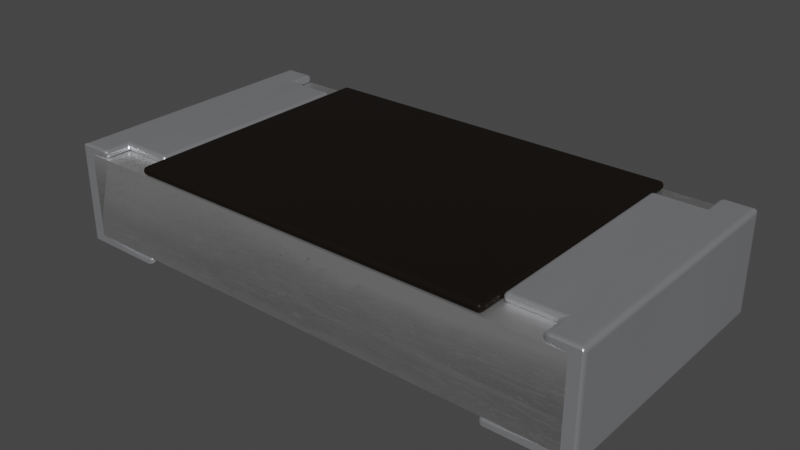 # Source: R_1206_3216Metric.blend  (saved by Blender 3.2.14; exported with 4.5.12 LTS)
import bpy
from mathutils import Matrix  # noqa: F401  (used for matrix-valued properties, if any)

bpy.ops.wm.read_factory_settings(use_empty=True)
scene = bpy.context.scene
scene.name = 'Scene'

# ---- collections
col_collection = bpy.data.collections.new('Collection'); scene.collection.children.link(col_collection)

# ---- images (referenced by path relative to the original .blend; pixels are not part of the script)
import os
ASSET_DIR = os.environ.get("B2B_ASSET_DIR", "")  # directory of the original .blend (textures are referenced by path, not embedded)
HERE = os.path.dirname(os.path.abspath(__file__))  # packed textures are extracted next to this script under _unpacked/

def load_image(name, relpath, width, height, colorspace="sRGB"):
    """Load a texture the original file referenced (path relative to the .blend, or extracted next to this script)."""
    p = next((c for c in (os.path.join(HERE, relpath), os.path.join(ASSET_DIR, relpath)) if relpath and os.path.exists(c)), "")
    if p:
        img = bpy.data.images.load(p, check_existing=True)
        img.name = name
    else:  # same state as the original file: an image datablock whose file is absent (Cycles renders it pink)
        img = bpy.data.images.new(name, width, height)
        img.source = "FILE"
        img.filepath = "//" + (relpath or name)
    img.colorspace_settings.name = colorspace
    return img
img_texturescom_metalbare0086_1_s_jpg_004 = load_image('TexturesCom_MetalBare0086_1_S.jpg.004', '_unpacked/TexturesCom_MetalBare0086_1_S.65622ead.jpg', 1024, 540, 'sRGB')

# ---- materials (node trees are filled in below, after node groups)
mat_res_ceramic = bpy.data.materials.new('res_ceramic')
mat_res_ceramic.use_transparent_shadow = False
mat_res_ceramic.preview_render_type = 'CUBE'
mat_metal_pins = bpy.data.materials.new('metal_pins')
mat_metal_pins.use_transparent_shadow = False
mat_metal_pins.preview_render_type = 'CUBE'
mat_aluminum_rough = bpy.data.materials.new('aluminum_rough')
mat_aluminum_rough.use_transparent_shadow = False
mat_aluminum_rough.preview_render_type = 'CUBE'

# ---- material node trees
mat_res_ceramic.use_nodes = True; mat_res_ceramic.node_tree.nodes.clear()
_N = mat_res_ceramic.node_tree.nodes; _L = mat_res_ceramic.node_tree.links
n0 = _N.new('ShaderNodeBsdfPrincipled'); n0.name = 'Principled BSDF'; n0.location = (10, 300)
n0.distribution = 'GGX'
n0.subsurface_method = 'BURLEY'
n0.inputs[0].default_value = (0.01731, 0.01365, 0.01099, 1.0)
n0.inputs[1].default_value = 0.5
n0.inputs[2].default_value = 0.2705
n0.inputs[3].default_value = 1.0
n0.inputs[14].default_value = (0.9777, 0.9776, 0.9775, 1.0)
n0.inputs[20].default_value = 0.06636
n0.inputs[27].default_value = (0.0, 0.0, 0.0, 1.0)
n0.inputs[28].default_value = 1.0
n1 = _N.new('ShaderNodeOutputMaterial'); n1.name = 'Material Output'; n1.location = (300, 300)
_L.new(n0.outputs[0], n1.inputs[0])
n1.is_active_output = True
mat_metal_pins.use_nodes = True; mat_metal_pins.node_tree.nodes.clear()
_N = mat_metal_pins.node_tree.nodes; _L = mat_metal_pins.node_tree.links
n0 = _N.new('ShaderNodeMapping'); n0.name = 'Mapping'; n0.location = (-1447, -91)
n0.inputs[3].default_value = (4.8, 1.2, 1.1)
n1 = _N.new('ShaderNodeBsdfPrincipled'); n1.name = 'Principled BSDF'; n1.location = (-560, 254)
n1.distribution = 'GGX'
n1.subsurface_method = 'BURLEY'
n1.inputs[1].default_value = 0.7818
n1.inputs[2].default_value = 0.2886
n1.inputs[3].default_value = 1.45
n1.inputs[13].default_value = 0.0
n1.inputs[27].default_value = (0.0, 0.0, 0.0, 1.0)
n1.inputs[28].default_value = 1.0
n2 = _N.new('ShaderNodeOutputMaterial'); n2.name = 'Material Output.002'; n2.location = (-205, 253)
n2.width = 213
n3 = _N.new('ShaderNodeTexNoise'); n3.name = 'Noise Texture.002'; n3.location = (-1228, -73)
n3.inputs[2].default_value = 0.1
n3.inputs[3].default_value = 7.0
n3.inputs[4].default_value = 0.6
n3.inputs[8].default_value = 0.4
n4 = _N.new('ShaderNodeTexCoord'); n4.name = 'Texture Coordinate'; n4.location = (-1636, -116)
n5 = _N.new('ShaderNodeMix'); n5.name = 'Mix.001'; n5.location = (-921, 45)
n5.data_type = 'RGBA'
n5.inputs[6].default_value = (0.9398, 0.9547, 1.0, 1.0)
n5.inputs[7].default_value = (0.13, 0.1259, 0.1359, 1.0)
n6 = _N.new('ShaderNodeBump'); n6.name = 'Bump.001'; n6.location = (-1001, -227)
n6.inputs[0].default_value = 0.05
n6.inputs[1].default_value = 0.01
n6.inputs[2].default_value = 1.0
_L.new(n1.outputs[0], n2.inputs[0])
_L.new(n3.outputs[0], n6.inputs[3])
_L.new(n0.outputs[0], n3.inputs[0])
_L.new(n3.outputs[0], n5.inputs[0])
_L.new(n4.outputs[3], n0.inputs[0])
_L.new(n5.outputs[2], n1.inputs[0])
_L.new(n6.outputs[0], n1.inputs[5])
n2.is_active_output = True
mat_aluminum_rough.use_nodes = True; mat_aluminum_rough.node_tree.nodes.clear()
_N = mat_aluminum_rough.node_tree.nodes; _L = mat_aluminum_rough.node_tree.links
n0 = _N.new('ShaderNodeOutputMaterial'); n0.name = 'Material Output.002'; n0.location = (703, 196)
n0.width = 213
n1 = _N.new('ShaderNodeTexImage'); n1.name = 'Image Texture.001'; n1.location = (-401, 326)
n1.image = img_texturescom_metalbare0086_1_s_jpg_004
n2 = _N.new('ShaderNodeValToRGB'); n2.name = 'ColorRamp'; n2.location = (-92, 345)
while len(n2.color_ramp.elements) > 1: n2.color_ramp.elements.remove(n2.color_ramp.elements[-1])
n2.color_ramp.elements[0].position = 0.0; n2.color_ramp.elements[0].color = (0.3261, 0.348, 0.321, 1.0)
_e = n2.color_ramp.elements.new(0.2477); _e.color = (1.0, 1.0, 1.0, 1.0)
n3 = _N.new('ShaderNodeMapping'); n3.name = 'Mapping'; n3.location = (-733, 238)
n3.inputs[2].default_value = (-0.3316, 0.1501, 0.0)
n4 = _N.new('ShaderNodeTexCoord'); n4.name = 'Texture Coordinate'; n4.location = (-981, 240)
n5 = _N.new('ShaderNodeBsdfPrincipled'); n5.name = 'Principled BSDF'; n5.location = (347, 196)
n5.distribution = 'GGX'
n5.subsurface_method = 'BURLEY'
n5.inputs[1].default_value = 1.0
n5.inputs[2].default_value = 0.5205
n5.inputs[3].default_value = 1.45
n5.inputs[8].default_value = 1.0
n5.inputs[10].default_value = 0.2045
n5.inputs[13].default_value = 0.4909
n5.inputs[20].default_value = 0.3618
n5.inputs[27].default_value = (0.0, 0.0, 0.0, 1.0)
n5.inputs[28].default_value = 1.0
n6 = _N.new('ShaderNodeMix'); n6.name = 'Mix'; n6.location = (177, 76)
n6.data_type = 'RGBA'
n6.inputs[0].default_value = 0.2045
n6.inputs[7].default_value = (0.8, 0.8, 0.8, 1.0)
_L.new(n5.outputs[0], n0.inputs[0])
_L.new(n1.outputs[0], n2.inputs[0])
_L.new(n4.outputs[2], n3.inputs[0])
_L.new(n3.outputs[0], n1.inputs[0])
_L.new(n2.outputs[0], n6.inputs[6])
_L.new(n6.outputs[2], n5.inputs[0])
n0.is_active_output = True

# ---- world
world_world = bpy.data.worlds.new('World'); scene.world = world_world
world_world.use_nodes = True; world_world.node_tree.nodes.clear()
_N = world_world.node_tree.nodes; _L = world_world.node_tree.links
n0 = _N.new('ShaderNodeOutputWorld'); n0.name = 'World Output'; n0.location = (300, 300)
n1 = _N.new('ShaderNodeBackground'); n1.name = 'Background'; n1.location = (10, 300)
n1.inputs[0].default_value = (0.05088, 0.05088, 0.05088, 1.0)
_L.new(n1.outputs[0], n0.inputs[0])
n0.is_active_output = True
world_world.color = (0.05088, 0.05088, 0.05088)
world_world.use_sun_shadow = False
world_world.sun_shadow_jitter_overblur = 0.0

# ---- meshes
me_shape_9_indexedfaceset_018 = bpy.data.meshes.new('SHAPE_9_IndexedFaceSet.018')
me_shape_9_indexedfaceset_018.from_pydata([(0.4331, 0.2362, -0.315), (-0.6102, 0.2165, 0.315), (0.6102, 0.2165, -0.315), (0.6102, 0.01969, -0.315), (0.6102, 0.01969, 0.315), (-0.4331, 0.2165, 0.315), (-0.4331, 0.2362, 0.315), (0.4331, 0.2362, 0.315), (0.4331, 0.2165, -0.315), (-0.4331, 0.2165, -0.315), (0.4331, 0.2165, 0.315), (-0.4331, 0.2362, -0.315), (-0.6102, 0.01969, 0.315), (-0.6102, 0.01969, -0.315), (-0.6299, 0.0, 0.315), (-0.4331, 0.0, 0.315), (-0.6102, 0.2165, -0.315), (-0.5512, 0.2165, -0.2559), (-0.5512, 0.2165, -0.315), (-0.5512, 0.2165, 0.315), (-0.6299, 0.0, -0.315), (-0.4331, 0.0, -0.315), (-0.4331, 0.01969, -0.315), (-0.5512, 0.2362, -0.315), (-0.5512, 0.2362, 0.315), (-0.6299, 0.2362, -0.315), (-0.6299, 0.2362, 0.315), (-0.4331, 0.01969, 0.315), (-0.5512, 0.2362, -0.2559), (-0.4331, 0.2165, -0.2559), (-0.4331, 0.2362, -0.2559), (-0.5512, 0.2165, 0.2559), (-0.4331, 0.2362, 0.2559), (-0.4331, 0.2165, 0.2559), (-0.5512, 0.2362, 0.2559), (0.4331, 0.01969, 0.315), (0.4331, 0.0, 0.315), (0.6299, 0.0, -0.315), (0.6299, 0.0, 0.315), (0.6102, 0.2165, 0.315), (0.4331, 0.01969, -0.315), (0.6299, 0.2362, -0.315), (0.5512, 0.2362, -0.315), (0.6299, 0.2362, 0.315), (0.4331, 0.2362, 0.2559), (0.4331, 0.2362, -0.2559), (0.5512, 0.2362, -0.2559), (0.5512, 0.2362, 0.315), (0.4331, 0.2165, -0.2559), (0.4331, 0.0, -0.315), (0.5512, 0.2165, 0.315), (0.4331, 0.2165, 0.2559), (0.5512, 0.2362, 0.2559), (0.5512, 0.2165, 0.2559), (0.5512, 0.2165, -0.315), (0.5512, 0.2165, -0.2559)], [], [(12, 13, 16, 1), (4, 12, 1, 39), (3, 4, 39, 2), (13, 3, 2, 16), (1, 16, 2, 39), (3, 13, 12, 4), (6, 7, 10, 5), (5, 10, 8, 9), (7, 6, 11, 0), (11, 6, 5, 9), (0, 8, 10, 7), (12, 13, 22, 27), (20, 14, 15, 21), (26, 14, 20, 25), (31, 33, 29, 17), (16, 17, 18), (32, 34, 28, 30), (1, 19, 31), (1, 17, 16), (1, 31, 17), (23, 25, 16), (18, 23, 16), (13, 16, 25), (20, 13, 25), (21, 22, 13), (21, 13, 20), (28, 25, 23), (24, 26, 34), (29, 33, 32, 30), (12, 27, 15), (12, 15, 14), (1, 24, 19), (26, 1, 12), (26, 12, 14), (26, 24, 1), (22, 21, 15, 27), (23, 18, 17, 28), (17, 29, 30, 28), (33, 31, 34, 32), (34, 31, 19, 24), (35, 40, 3, 4), (49, 36, 38, 37), (38, 43, 41, 37), (55, 48, 51, 53), (39, 53, 50), (45, 46, 52, 44), (55, 53, 39), (2, 54, 55), (2, 55, 39), (2, 42, 54), (41, 42, 2), (3, 40, 49), (37, 3, 49), (37, 41, 2), (37, 2, 3), (52, 43, 47), (25, 28, 34, 26), (42, 41, 46), (45, 44, 51, 48), (39, 50, 47), (43, 39, 47), (4, 36, 35), (38, 4, 39), (38, 36, 4), (38, 39, 43), (49, 40, 35, 36), (47, 50, 53, 52), (53, 51, 44, 52), (48, 55, 46, 45), (46, 55, 54, 42), (43, 52, 46, 41), (9, 8, 0, 11)])
me_shape_9_indexedfaceset_018.polygons.foreach_set('material_index', [2, 2, 2, 2, 2, 2, 0, 0, 0, 0, 0, 1, 1, 1, 1, 1, 1, 1, 1, 1, 1, 1, 1, 1, 1, 1, 1, 1, 1, 1, 1, 1, 1, 1, 1, 1, 1, 1, 1, 1, 1, 1, 1, 1, 1, 1, 1, 1, 1, 1, 1, 1, 1, 1, 1, 1, 1, 1, 1, 1, 1, 1, 1, 1, 1, 1, 1, 1, 1, 1, 1, 0])
_uv = me_shape_9_indexedfaceset_018.uv_layers.new(name='UVMap')
_uv.uv.foreach_set('vector', [1.0, 0.0, 0.0, 0.0, 0.0, 1.0, 1.0, 1.0, 1.0, 0.0, 0.0, 0.0, 0.0, 1.0, 1.0, 1.0, 0.0, 0.0, 1.0, 0.0, 1.0, 1.0, 0.0, 1.0, 0.0, 0.0, 1.0, 0.0, 1.0, 1.0, 0.0, 1.0, 0.0, 1.0, 0.0, 0.0, 1.0, 0.0, 1.0, 1.0, 1.0, 0.0, 0.0, 0.0, 0.0, 1.0, 1.0, 1.0, 0.0, 1.0, 1.0, 1.0, 1.0, 0.0, 0.0, 0.0, 0.0, 1.0, 1.0, 1.0, 1.0, 0.0, 0.0, 0.0, 1.0, 1.0, 0.0, 1.0, 0.0, 0.0, 1.0, 0.0, 0.0, 1.0, 1.0, 1.0, 1.0, 0.0, 0.0, 0.0, 0.0, 1.0, 0.0, 0.0, 1.0, 0.0, 1.0, 1.0, 1.0, 0.0, 0.0, 0.0, 0.0, 1.0, 1.0, 1.0, 0.0, 0.0, 1.0, 0.0, 1.0, 1.0, 0.0, 1.0, 1.0, 1.0, 1.0, 0.0, 0.0, 0.0, 0.0, 1.0, 0.9062, 0.3333, 0.9062, 1.0, 0.09375, 1.0, 0.09375, 0.3333, 0.0, 0.0, 0.09375, 0.3333, 0.0, 0.3333, 0.9062, 1.0, 0.9062, 0.4, 0.09375, 0.4, 0.09375, 1.0, 1.0, 0.0, 1.0, 0.3333, 0.9062, 0.3333, 1.0, 0.0, 0.09375, 0.3333, 0.0, 0.0, 1.0, 0.0, 0.9062, 0.3333, 0.09375, 0.3333, 1.0, 0.4, 1.0, 0.0, 0.9167, 0.1, 0.9167, 0.4, 1.0, 0.4, 0.9167, 0.1, 0.08333, 0.1, 0.9167, 0.1, 1.0, 0.0, 0.0, 0.0, 0.08333, 0.1, 1.0, 0.0, 0.0, 1.0, 0.08333, 1.0, 0.08333, 0.1, 0.0, 1.0, 0.08333, 0.1, 0.0, 0.0, 0.09375, 0.4, 0.0, 0.0, 0.0, 0.4, 1.0, 0.4, 1.0, 0.0, 0.9062, 0.4, 0.0, 0.0, 1.0, 0.0, 1.0, 1.0, 0.0, 1.0, 0.08333, 0.1, 0.08333, 1.0, 0.0, 1.0, 0.08333, 0.1, 0.0, 1.0, 0.0, 0.0, 0.9167, 0.1, 1.0, 0.4, 0.9167, 0.4, 1.0, 0.0, 0.9167, 0.1, 0.08333, 0.1, 1.0, 0.0, 0.08333, 0.1, 0.0, 0.0, 1.0, 0.0, 1.0, 0.4, 0.9167, 0.1, 0.0, 1.0, 0.0, 0.0, 1.0, 0.0, 1.0, 1.0, 0.0, 1.0, 0.0, 0.0, 1.0, 0.0, 1.0, 1.0, 0.0, 0.0, 1.0, 0.0, 1.0, 1.0, 0.0, 1.0, 1.0, 0.0, 0.0, 0.0, 0.0, 1.0, 1.0, 1.0, 0.0, 1.0, 0.0, 0.0, 1.0, 0.0, 1.0, 1.0, 1.0, 0.0, 0.0, 0.0, 0.0, 1.0, 1.0, 1.0, 0.0, 0.0, 1.0, 0.0, 1.0, 1.0, 0.0, 1.0, 1.0, 0.0, 1.0, 1.0, 0.0, 1.0, 0.0, 0.0, 0.09375, 0.6667, 0.09375, 0.0, 0.9062, 0.0, 0.9062, 0.6667, 1.0, 1.0, 0.9062, 0.6667, 1.0, 0.6667, 0.09375, 0.0, 0.09375, 0.6, 0.9062, 0.6, 0.9062, 0.0, 0.09375, 0.6667, 0.9062, 0.6667, 1.0, 1.0, 0.0, 1.0, 0.0, 0.6667, 0.09375, 0.6667, 0.0, 1.0, 0.09375, 0.6667, 1.0, 1.0, 0.9167, 0.9, 1.0, 0.6, 0.9167, 0.6, 1.0, 1.0, 1.0, 0.6, 0.9167, 0.9, 0.08333, 0.9, 0.08333, 0.0, 0.0, 0.0, 0.0, 1.0, 0.08333, 0.9, 0.0, 0.0, 0.0, 1.0, 1.0, 1.0, 0.9167, 0.9, 0.0, 1.0, 0.9167, 0.9, 0.08333, 0.9, 0.9062, 0.6, 1.0, 1.0, 1.0, 0.6, 0.0, 0.0, 0.09375, 0.4, 0.9062, 0.4, 1.0, 0.0, 0.0, 0.6, 0.0, 1.0, 0.09375, 0.6, 0.0, 1.0, 1.0, 1.0, 1.0, 0.0, 0.0, 0.0, 0.9167, 0.9, 0.9167, 0.6, 1.0, 0.6, 1.0, 1.0, 0.9167, 0.9, 1.0, 0.6, 0.08333, 0.9, 0.0, 0.0, 0.08333, 0.0, 0.0, 1.0, 0.08333, 0.9, 0.9167, 0.9, 0.0, 1.0, 0.0, 0.0, 0.08333, 0.9, 0.0, 1.0, 0.9167, 0.9, 1.0, 1.0, 0.0, 0.0, 0.0, 1.0, 1.0, 1.0, 1.0, 0.0, 1.0, 1.0, 1.0, 0.0, 0.0, 0.0, 0.0, 1.0, 1.0, 0.0, 0.0, 0.0, 0.0, 1.0, 1.0, 1.0, 0.0, 0.0, 1.0, 0.0, 1.0, 1.0, 0.0, 1.0, 1.0, 1.0, 1.0, 0.0, 0.0, 0.0, 0.0, 1.0, 1.0, 1.0, 0.9062, 0.6, 0.09375, 0.6, 0.0, 1.0, 0.0, 0.0, 1.0, 0.0, 1.0, 1.0, 0.0, 1.0])
me_shape_9_indexedfaceset_018.materials.append(mat_res_ceramic)
me_shape_9_indexedfaceset_018.materials.append(mat_metal_pins)
me_shape_9_indexedfaceset_018.materials.append(mat_aluminum_rough)
me_shape_9_indexedfaceset_018.update()
me_material_preview_mesh = bpy.data.meshes.new('Material_Preview_Mesh')
me_material_preview_mesh.from_pydata([], [], [])
me_material_preview_mesh.materials.append(None)
me_material_preview_mesh.update()

# ---- objects
ob_r_1206_3216metric = bpy.data.objects.new('R_1206_3216Metric', me_shape_9_indexedfaceset_018)
ob_material_preview_dummy = bpy.data.objects.new('Material_Preview_Dummy', me_material_preview_mesh)

# ---- transforms, parenting, visibility, modifiers, constraints
ob_r_1206_3216metric.location = (0.0, 0.0, 0.0)
ob_r_1206_3216metric.rotation_euler = (1.571, 0.0, -0.0)
ob_r_1206_3216metric.scale = (2.54, 2.54, 2.54)
_m = ob_r_1206_3216metric.modifiers.new('Bevel', 'BEVEL')
_m.segments = 5
ob_material_preview_dummy.location = (0.0, 0.0, 0.0)
ob_material_preview_dummy.hide_select = True
ob_material_preview_dummy.hide_render = True

# ---- collection membership
col_collection.objects.link(ob_r_1206_3216metric)
col_collection.objects.link(ob_material_preview_dummy)

# ---- scene / render settings (as saved in the file)
scene.frame_start = 1; scene.frame_end = 250; scene.frame_set(1)
scene.render.engine = 'BLENDER_EEVEE_NEXT'
scene.cycles.sampling_pattern = 'TABULATED_SOBOL'
scene.cycles.use_light_tree = False
scene.view_settings.view_transform = 'Filmic'
bpy.context.view_layer.update()

# ---- added for rendering (the .blend has no active camera and no usable light): camera, sun
cam_auto = bpy.data.cameras.new('AutoCamera')
cam_auto.lens = 50.0
cam_auto.sensor_width = 36.0
cam_auto.clip_end = 1000.0
ob_auto_camera = bpy.data.objects.new('AutoCamera', cam_auto)
scene.collection.objects.link(ob_auto_camera)
ob_auto_camera.location = (3.35641, -4.02769, 2.98513)
ob_auto_camera.rotation_euler = (1.09748, -7.21219e-08, 0.694738)
scene.camera = ob_auto_camera
light_auto_sun = bpy.data.lights.new('AutoSun', 'SUN')
light_auto_sun.energy = 3.0
light_auto_sun.angle = 0.0523599
ob_auto_sun = bpy.data.objects.new('AutoSun', light_auto_sun)
scene.collection.objects.link(ob_auto_sun)
ob_auto_sun.rotation_euler = (0.872665, 0.174533, 0.523599)
bpy.context.view_layer.update()
